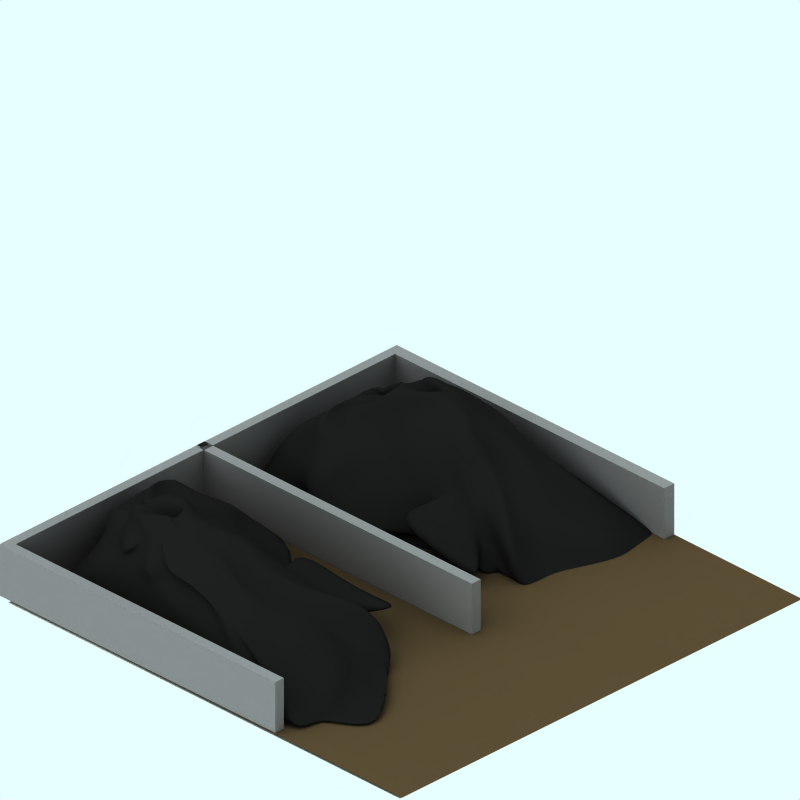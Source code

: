 # Source: coal-merchant.blend  (saved by Blender 2.49.2; exported with 4.5.12 LTS)
import bpy
from mathutils import Matrix  # noqa: F401  (used for matrix-valued properties, if any)

bpy.ops.wm.read_factory_settings(use_empty=True)
scene = bpy.context.scene
scene.name = 'z'

# ---- collections
col_collection_1 = bpy.data.collections.new('Collection 1'); scene.collection.children.link(col_collection_1)
col_collection_2 = bpy.data.collections.new('Collection 2'); scene.collection.children.link(col_collection_2)
col_collection_3 = bpy.data.collections.new('Collection 3'); scene.collection.children.link(col_collection_3)
col_collection_4 = bpy.data.collections.new('Collection 4'); scene.collection.children.link(col_collection_4)

# ---- materials (node trees are filled in below, after node groups)
mat_pavement_001 = bpy.data.materials.new('Pavement.001')
mat_pavement_001.alpha_threshold = 0.0
mat_pavement_001.preview_render_type = 'CUBE'
mat_pavement_001.diffuse_color = (0.2407, 0.1958, 0.1328, 1.0)
mat_pavement_001.specular_color = (1.0, 0.9999, 0.9999)
mat_pavement_001.roughness = 0.5
mat_pavement_001.line_color = (0.0, 0.0, 0.0, 1.0)
mat_brick_004 = bpy.data.materials.new('Brick.004')
mat_brick_004.alpha_threshold = 0.0
mat_brick_004.preview_render_type = 'CUBE'
mat_brick_004.diffuse_color = (0.3802, 0.3801, 0.3801, 1.0)
mat_brick_004.specular_color = (1.0, 0.9999, 0.9999)
mat_brick_004.roughness = 0.5
mat_brick_004.line_color = (0.0, 0.0, 0.0, 1.0)
mat_material_001 = bpy.data.materials.new('Material.001')
mat_material_001.alpha_threshold = 0.0
mat_material_001.diffuse_color = (0.07731, 0.07731, 0.07731, 1.0)
mat_material_001.specular_color = (0.1747, 0.1747, 0.1747)
mat_material_001.roughness = 0.5
mat_material_001.line_color = (0.0, 0.0, 0.0, 1.0)
mat_transparent = bpy.data.materials.new('Transparent')
mat_transparent.alpha_threshold = 0.0
mat_transparent.preview_render_type = 'FLAT'
mat_transparent.roughness = 0.5

# ---- material node trees

# ---- world
world_world = bpy.data.worlds.new('World'); scene.world = world_world
world_world.color = (0.9059, 1.0, 1.0)
world_world.use_sun_shadow = False
world_world.sun_shadow_jitter_overblur = 0.0
world_world.cycles.sampling_method = 'MANUAL'
world_world.cycles.sample_map_resolution = 256

# ---- cameras
cam_camera_001 = bpy.data.cameras.new('Camera.001')
cam_camera_001.type = 'ORTHO'
cam_camera_001.passepartout_alpha = 0.2
cam_camera_001.clip_end = 100.0
cam_camera_001.lens = 35.0
cam_camera_001.ortho_scale = 12.0
cam_camera_001.display_size = 5.91
cam_camera_001.show_passepartout = False
cam_camera_001.show_safe_areas = True
cam_camera_001.dof.focus_distance = 0.0
cam_camera_001.dof.aperture_fstop = 128.0

# ---- lights
light_lamp = bpy.data.lights.new('Lamp', 'SUN')
light_lamp.transmission_factor = 0.0
light_lamp.angle = 1.571
light_lamp.energy = 0.028
light_lamp.shadow_buffer_clip_start = 0.5
light_lamp.shadow_soft_size = 1.0
light_lamp.shadow_cascade_max_distance = 1000.0
light_lamp.cycles.use_multiple_importance_sampling = False

# ---- meshes
me_cube_020 = bpy.data.meshes.new('Cube.020')
me_cube_020.from_pydata([], [], [])
me_cube_020.use_remesh_preserve_volume = False
me_cube_020.use_remesh_preserve_attributes = False
me_cube_020.use_mirror_vertex_groups = False
me_cube_020.update()
me_plane_093 = bpy.data.meshes.new('Plane.093')
me_plane_093.from_pydata([(12.6, 7.586, 0.0001214), (12.6, -7.35, 0.0001214), (-2.507, -7.35, 0.0001214), (-2.507, 7.586, 0.0001214), (13.6, -8.25, 0.0001214), (-3.507, -8.25, 0.0001214), (-3.507, 8.586, 0.0001214), (13.6, 8.586, 0.0001214), (-2.473, 7.586, 0.0001214), (0.9003, 7.586, 0.0001214), (-2.507, -4.88, 0.0001214), (12.6, -4.88, 0.0001214), (12.6, -3.88, 0.0001214), (-2.507, -3.88, 0.0001214)], [(8, 9), (10, 13), (11, 12)], [(2, 3, 6, 5), (1, 2, 5, 4), (3, 0, 7, 6), (0, 1, 4, 7), (1, 0, 3, 2)])
me_plane_093.materials.append(mat_pavement_001)
me_plane_093.use_remesh_preserve_volume = False
me_plane_093.use_remesh_preserve_attributes = False
me_plane_093.use_mirror_vertex_groups = False
me_plane_093.update()
me_cube = bpy.data.meshes.new('Cube')
me_cube.from_pydata([(5.047, 13.48, -1.522), (5.047, 13.12, -1.522), (-4.825, 13.12, -1.522), (-4.825, 13.48, -1.522), (5.047, 13.48, -0.0001047), (5.047, 13.12, -0.0001047), (-4.825, 13.12, -0.0001047), (-4.825, 13.48, -0.0001047), (5.346, 13.12, -0.0001042), (5.346, 13.48, -0.0001042), (5.346, 13.12, -1.522), (5.346, 13.48, -1.522), (5.346, 27.41, -1.522), (5.346, 27.41, -0.0001042), (5.047, 27.41, -0.0001047), (5.047, 27.41, -1.522), (5.047, 27.73, -1.522), (5.047, 27.73, -0.0001047), (5.346, 27.73, -0.0001042), (5.346, 27.73, -1.522), (-4.78, 27.73, -0.0001003), (-4.78, 27.73, -1.522), (-4.78, 27.41, -1.522), (-4.78, 27.41, -0.0001003), (-4.78, 20.18, -0.0001003), (-4.78, 20.18, -1.522), (-4.78, 20.51, -1.522), (-4.78, 20.51, -0.0001003), (5.346, 20.51, -1.522), (5.346, 20.51, -0.0001042), (5.047, 20.51, -0.0001047), (5.047, 20.51, -1.522), (5.047, 20.18, -1.522), (5.047, 20.18, -0.0001047), (5.346, 20.18, -0.0001042), (5.346, 20.18, -1.522)], [], [(0, 1, 2, 3), (4, 7, 6, 5), (1, 5, 6, 2), (2, 6, 7, 3), (4, 0, 3, 7), (5, 1, 10, 8), (4, 5, 8, 9), (1, 0, 11, 10), (11, 9, 8, 10), (11, 0, 15, 12), (9, 11, 12, 13), (4, 9, 13, 14), (0, 4, 14, 15), (14, 13, 18, 17), (13, 12, 19, 18), (12, 15, 16, 19), (16, 17, 18, 19), (16, 15, 22, 21), (17, 16, 21, 20), (14, 17, 20, 23), (15, 14, 23, 22), (22, 23, 20, 21), (25, 24, 27, 26), (32, 33, 24, 25), (33, 30, 27, 24), (30, 31, 26, 27), (31, 32, 25, 26), (31, 30, 29, 28), (35, 32, 31, 28), (34, 35, 28, 29), (33, 34, 29, 30)])
me_cube.materials.append(mat_brick_004)
me_cube.use_remesh_preserve_volume = False
me_cube.use_remesh_preserve_attributes = False
me_cube.use_mirror_vertex_groups = False
me_cube.update()
me_cube_025 = bpy.data.meshes.new('Cube.025')
me_cube_025.from_pydata([(1.912, 2.743, 1.711), (2.937, -0.696, -2.807), (-2.1, 0.585, -2.062), (-1.073, 3.552, 0.9439), (0.1201, 2.082, 4.229), (1.986, -1.084, 5.273), (-3.087, 0.4542, 4.626), (-0.6873, 2.139, 4.103), (-3.349, -0.1058, 4.344), (1.951, -1.263, 5.252), (-2.136, 0.4057, -2.083), (2.901, -0.8753, -2.828), (-2.628, 0.5906, -2.161), (-3.841, 0.07905, 4.266), (-5.415, 0.1398, 3.973), (-3.805, 0.2583, 4.286), (-4.202, 0.6514, -2.453), (-2.592, 0.7699, -2.14), (1.929, -0.4398, -2.658), (0.9218, -0.1836, -2.509), (-0.2571, 0.6151, -5.19), (-1.093, 0.3288, -2.211), (1.708, 2.379, 0.7195), (1.798, 2.075, 0.421), (2.726, 1.079, -1.139), (2.874, 0.1185, -1.875), (-0.1299, 2.49, 1.26), (1.014, 3.153, 1.528), (0.749, 3.31, 0.2101), (-0.3089, 3.366, 1.582), (-1.821, 1.289, -1.393), (-1.542, 1.992, -0.7251), (-1.262, 2.696, -0.05679), (-0.9832, 3.399, 0.6115), (0.6647, 1.606, 3.638), (0.9951, 0.9332, 4.047), (1.326, 0.2608, 4.455), (1.656, -0.4116, 4.864), (0.9264, -0.8525, 5.091), (-0.1335, -0.621, 4.91), (-1.194, -0.3895, 4.728), (-2.254, -0.1581, 4.546), (-2.687, 0.7721, 4.085), (-1.803, 1.257, 3.763), (-1.214, 1.742, 3.607), (-1.085, 2.692, 2.833), (0.2312, 2.536, 3.177), (0.128, 2.794, 3.125), (0.02493, 3.051, 3.073), (-0.07818, 3.309, 3.021), (2.747, -0.7736, -1.191), (2.557, -0.8512, 0.4251), (2.366, -0.9288, 2.041), (2.176, -1.006, 3.657), (0.006018, 1.516, 1.951), (1.677, 2.288, 1.46), (1.21, 1.86, 2.156), (0.953, 2.253, 3.316), (-0.8132, 3.679, 1.709), (-0.5074, 3.5, 2.311), (-0.7796, 3.32, 2.34), (-0.7681, 2.814, 3.11), (-2.107, 0.5491, -2.066), (-2.115, 0.5133, -2.07), (-2.122, 0.4774, -2.074), (-2.129, 0.4416, -2.078), (-3.106, -0.003521, 3.058), (-2.864, 0.0988, 1.773), (-2.621, 0.2011, 0.4878), (-2.379, 0.3034, -0.7974), (-3.321, 0.03756, 4.36), (-3.328, 0.001711, 4.356), (-3.335, -0.03414, 4.352), (-3.342, -0.06999, 4.348), (1.979, -1.12, 5.269), (1.972, -1.156, 5.265), (1.965, -1.192, 5.26), (1.958, -1.227, 5.256), (2.141, -1.186, 3.636), (2.331, -1.108, 2.02), (2.521, -1.03, 0.4041), (2.711, -0.9529, -1.212), (2.929, -0.7319, -2.811), (2.922, -0.7677, -2.815), (2.915, -0.8036, -2.819), (2.908, -0.8394, -2.824), (-2.289, -0.3373, 4.525), (-1.229, -0.5688, 4.707), (-0.1691, -0.8003, 4.889), (0.8909, -1.032, 5.07), (-1.687, 0.1144, -3.052), (-0.1211, -0.1067, -2.381), (0.8863, -0.3629, -2.53), (1.894, -0.6191, -2.679), (-3.412, 0.1104, 4.349), (-3.51, 0.1474, 4.333), (-3.608, 0.1843, 4.318), (-3.707, 0.2213, 4.302), (-3.834, 0.1149, 4.27), (-3.826, 0.1507, 4.274), (-3.819, 0.1866, 4.278), (-3.812, 0.2224, 4.282), (-4.21, 0.2039, 4.281), (-3.546, -0.03188, 4.312), (-3.644, 0.005093, 4.297), (-3.742, 0.04207, 4.281), (-2.87, 0.4883, -0.8755), (-3.756, 0.4572, -0.04649), (-3.355, 0.2837, 1.695), (-3.598, 0.1814, 2.98), (-2.234, 0.4427, -2.098), (-2.333, 0.4797, -2.114), (-2.431, 0.5167, -2.13), (-2.529, 0.5537, -2.145), (-2.62, 0.6265, -2.157), (-2.613, 0.6623, -2.152), (-2.606, 0.6982, -2.148), (-2.599, 0.734, -2.144), (-2.199, 0.622, -2.077), (-2.297, 0.659, -2.093), (-2.395, 0.6959, -2.109), (-2.494, 0.7329, -2.124), (-1.403, 3.413, 0.5332), (-2.327, 2.338, 0.6038), (-3.875, 2.464, -2.605), (-4.177, 1.326, -2.823), (-5.172, 0.2421, 2.688), (-4.929, 0.3444, 1.403), (-4.687, 0.4468, 0.1174), (-4.997, 0.1015, -1.411), (-1.03, 2.495, 3.781), (-2.191, 1.964, 2.977), (-3.321, 1.511, 3.572), (-4.368, 0.8252, 3.772), (-5.093, 0.1635, 4.036), (-4.771, 0.1872, 4.099), (-4.449, 0.2109, 4.161), (-4.127, 0.2346, 4.224), (-3.88, 0.6751, -2.39), (-3.558, 0.6988, -2.328), (-3.236, 0.7225, -2.265), (-3.568, 0.4954, -3.381), (-3.562, 0.3606, 3.001), (-3.32, 0.4629, 1.716), (-3.077, 0.5652, 0.4307), (-2.835, 0.6676, -0.8545), (2.011, 2.41, 0.7537), (1.958, 2.275, -2.185), (1.995, 1.392, -0.7597), (1.702, 0.7136, -2.312), (2.16, 1.56, -0.4293), (1.144, 2.127, -0.03032), (0.8867, 1.741, -3.283), (1.246, 0.7707, -3.68), (0.4845, 3.064, 0.7344), (0.184, 2.229, -0.4176), (0.1995, 1.569, -0.8127), (1.123, 0.5592, -3.889), (-0.2493, 3.232, 0.6729), (-0.462, 2.591, -0.8143), (-1.065, 1.523, -1.714), (-0.8821, 1.055, -1.49), (0.3702, 1.858, 3.56), (0.07573, 2.111, 3.482), (-0.4727, 1.992, 4.413), (-0.6788, 2.111, 3.444), (0.5093, 1.18, 3.943), (0.02341, 1.428, 3.839), (-0.4625, 1.675, 3.735), (-0.4706, 1.726, 3.839), (0.6483, 0.5028, 4.326), (0.03983, 0.9095, 4.005), (-0.7061, 0.9868, 4.066), (-1.383, 1.229, 3.936), (0.7874, -0.1748, 4.708), (-0.08122, 0.06189, 4.553), (-0.9498, 0.2986, 4.397), (-1.818, 0.5353, 4.241), (0.7946, 1.61, 1.957), (1.877, 2.179, 2.006), (1.473, 1.988, 2.55), (0.8822, 1.288, 3.093), (2.171, 1.159, 1.582), (2.226, 1.42, 2.034), (1.697, 1.259, 2.423), (1.346, 1.096, 3.235), (2.514, 0.7985, 0.1359), (2.217, 0.6641, 1.216), (1.92, 0.5297, 2.296), (1.623, 0.3952, 3.376), (2.488, 0.2191, -0.8538), (2.372, 0.2054, 0.5863), (2.143, -0.1996, 2.168), (1.9, -0.3056, 3.516), (0.5765, 2.733, 2.889), (0.9218, 2.93, 2.601), (1.267, 3.127, 2.313), (1.613, 3.325, 2.024), (0.7417, 3.057, 3.15), (0.7849, 3.304, 2.358), (-2.044, 1.921, 1.193), (1.06, 3.492, 1.923), (0.1453, 3.203, 2.76), (0.2233, 3.526, 2.396), (0.2119, 3.576, 1.846), (0.01108, 3.881, 1.482), (-0.1034, 3.19, 2.819), (-0.06229, 3.568, 2.37), (-0.2691, 3.19, 2.845), (-0.04639, 3.828, 1.719), (2.739, -0.8095, -1.195), (2.549, -0.8871, 0.4209), (2.359, -0.9646, 2.037), (2.169, -1.042, 3.653), (2.732, -0.8453, -1.199), (2.542, -0.9229, 0.4167), (2.352, -1.0, 2.033), (2.162, -1.078, 3.649), (2.725, -0.8812, -1.203), (2.535, -0.9588, 0.4125), (2.345, -1.036, 2.028), (2.155, -1.114, 3.644), (2.718, -0.917, -1.208), (2.528, -0.9946, 0.4083), (2.338, -1.072, 2.024), (2.148, -1.15, 3.64), (0.9193, -0.8883, 5.087), (-0.1407, -0.6569, 4.905), (-1.201, -0.4254, 4.724), (-2.261, -0.1939, 4.542), (0.9122, -0.9242, 5.083), (-0.1478, -0.6927, 4.901), (-1.208, -0.4612, 4.72), (-2.268, -0.2298, 4.538), (0.9051, -0.96, 5.079), (-0.1549, -0.7286, 4.897), (-1.215, -0.4971, 4.715), (-2.275, -0.2656, 4.534), (0.898, -0.9959, 5.074), (-0.162, -0.7644, 4.893), (-1.222, -0.5329, 4.711), (-2.282, -0.3015, 4.529), (-1.1, 0.2929, -2.215), (-0.09269, 0.03674, -2.364), (0.9147, -0.2195, -2.513), (2.568, -0.4081, -4.333), (-1.107, 0.2571, -2.219), (-0.09979, 0.0008867, -2.368), (0.9076, -0.2553, -2.517), (1.915, -0.5115, -2.666), (-1.114, 0.2212, -2.223), (-0.1069, -0.03496, -2.372), (0.9005, -0.2912, -2.521), (1.908, -0.5474, -2.67), (-1.121, 0.1854, -2.227), (-0.114, -0.07081, -2.377), (0.8934, -0.327, -2.526), (1.901, -0.5832, -2.675), (1.693, -0.7016, -1.129), (1.493, -0.7841, 0.4209), (1.292, -0.8667, 1.971), (1.091, -0.9492, 3.52), (1.167, 0.6353, -3.271), (0.4641, -0.5378, 0.4376), (0.2531, -0.6253, 1.921), (0.04198, -0.7128, 3.405), (-0.3427, -0.1991, -0.9632), (-0.3643, -0.1649, 0.4642), (-0.6875, -0.9339, 3.028), (-1.007, -0.4764, 3.289), (-1.585, 0.2252, -1.978), (-1.9, 0.05881, 0.1848), (-1.369, -0.05241, 1.986), (-2.057, -0.2399, 3.174), (-3.44, -0.03301, 4.332), (-3.433, 0.002838, 4.336), (-3.426, 0.03869, 4.341), (-3.419, 0.07454, 4.345), (-3.539, 0.003965, 4.317), (-3.531, 0.03982, 4.321), (-3.524, 0.07566, 4.325), (-3.518, 0.3353, 4.449), (-3.637, 0.04094, 4.301), (-3.63, 0.07679, 4.305), (-3.623, 0.1126, 4.309), (-3.616, 0.1485, 4.314), (-3.735, 0.07792, 4.285), (-3.728, 0.1138, 4.29), (-3.721, 0.1496, 4.294), (-3.714, 0.1855, 4.298), (-2.477, 0.3404, -0.813), (-2.719, 0.2381, 0.4722), (-2.962, 0.1358, 1.757), (-3.205, 0.03346, 3.043), (-2.575, 0.3774, -0.8286), (-2.818, 0.2751, 0.4566), (-3.06, 0.1728, 1.742), (-3.303, 0.07043, 3.027), (-2.674, 0.4144, -0.8443), (-2.916, 0.312, 0.441), (-3.159, 0.2097, 1.726), (-3.401, 0.1074, 3.011), (-3.795, 0.3717, -2.717), (-3.014, 0.349, 0.4254), (-3.257, 0.2467, 1.711), (-3.5, 0.1444, 2.996), (-2.206, 0.5861, -2.081), (-2.213, 0.5503, -2.086), (-2.22, 0.5144, -2.09), (-2.227, 0.4786, -2.094), (-1.534, 0.5698, -2.947), (-2.311, 0.5873, -2.101), (-2.318, 0.5514, -2.105), (-2.325, 0.5156, -2.11), (-1.047, 0.5545, -3.508), (-2.41, 0.6242, -2.117), (-2.417, 0.5884, -2.121), (-2.424, 0.5525, -2.125), (-1.44, 0.6559, -3.574), (-2.508, 0.6612, -2.133), (-2.515, 0.6254, -2.137), (-2.522, 0.5895, -2.141), (-1.447, 2.472, 2.97), (-1.298, 3.094, 2.115), (-1.333, 3.2, 1.588), (-1.368, 3.306, 1.061), (-1.974, 2.293, 2.827), (-2.297, 2.791, 2.107), (-1.849, 2.274, 2.053), (-2.137, 2.617, 0.5035), (-3.218, 1.615, 2.665), (-3.114, 1.719, 1.759), (-3.486, 2.097, 0.3493), (-2.906, 1.928, -0.05362), (-4.994, 0.7909, 2.303), (-5.109, 1.089, 1.631), (-4.183, 1.044, -0.2999), (-3.675, 1.238, -0.6107), (-2.975, 0.6646, 4.113), (-2.705, 1.073, 3.834), (-2.067, 1.57, 3.182), (-1.492, 2.238, 2.989), (-2.959, 0.2187, 4.344), (-3.016, 0.9668, 3.948), (-2.943, 1.235, 3.751), (-2.559, 1.819, 3.469), (-3.528, 0.3965, 4.193), (-3.521, 0.592, 4.052), (-3.436, 0.9801, 3.87), (-3.27, 1.223, 3.057), (-3.839, 0.3421, 4.196), (-3.971, 0.4629, 4.09), (-4.636, 0.4495, 3.985), (-4.668, 0.5905, 3.787), (-1.562, 2.855, 0.01113), (-1.576, 2.526, -0.4687), (-1.785, 1.632, -1.024), (-0.02649, 1.725, -3.657), (-2.142, 2.31, -0.5893), (-2.377, 1.962, -1.276), (-2.219, 1.484, -1.341), (-2.591, 1.151, -4.145), (-2.721, 1.765, -1.19), (-2.64, 1.498, -1.419), (-2.558, 1.23, -1.649), (-4.426, 1.911, -5.066), (-3.46, 1.121, -1.911), (-3.099, 1.098, -1.874), (-2.897, 0.9764, -1.957), (-2.695, 0.8547, -2.041), (-3.157, 0.6439, -0.9172), (-3.399, 0.5415, 0.3681), (-3.642, 0.4392, 1.653), (-3.884, 0.3369, 2.939), (-3.765, 0.5563, -1.498), (-4.621, 0.5362, 0.1326), (-4.186, 0.4369, 1.672), (-4.206, 0.3132, 2.876), (-4.086, 0.8548, -2.307), (-5.015, 0.391, 0.004321), (-5.527, 0.4851, 1.789), (-4.528, 0.2895, 2.813), (-4.442, 0.4621, -1.591), (-5.382, 0.9187, -0.728), (-6.715, 0.4765, 1.541), (-4.85, 0.2658, 2.751), (-3.57, 0.3248, 2.997), (-3.327, 0.4271, 1.712), (-3.084, 0.5294, 0.4265), (-2.842, 0.6317, -0.8587), (-3.577, 0.2889, 2.993), (-3.334, 0.3912, 1.708), (-3.091, 0.4935, 0.4223), (-2.849, 0.5959, -0.8629), (-3.584, 0.2531, 2.989), (-3.341, 0.3554, 1.703), (-3.099, 0.4577, 0.4181), (-2.856, 0.56, -0.8671), (-3.591, 0.2172, 2.984), (-3.348, 0.3195, 1.699), (-3.106, 0.4218, 0.414), (-2.863, 0.5242, -0.8713)], [], [(25, 1, 18, 149), (24, 25, 149, 148), (23, 24, 148, 147), (22, 23, 147, 146), (0, 22, 146, 26), (149, 18, 19, 153), (148, 149, 153, 152), (147, 148, 152, 151), (146, 147, 151, 150), (26, 146, 150, 27), (153, 19, 20, 157), (152, 153, 157, 156), (151, 152, 156, 155), (150, 151, 155, 154), (27, 150, 154, 28), (157, 20, 21, 161), (156, 157, 161, 160), (155, 156, 160, 159), (154, 155, 159, 158), (28, 154, 158, 29), (161, 21, 2, 30), (160, 161, 30, 31), (159, 160, 31, 32), (158, 159, 32, 33), (29, 158, 33, 3), (49, 7, 45, 165), (48, 49, 165, 164), (47, 48, 164, 163), (46, 47, 163, 162), (4, 46, 162, 34), (165, 45, 44, 169), (164, 165, 169, 168), (163, 164, 168, 167), (162, 163, 167, 166), (34, 162, 166, 35), (169, 44, 43, 173), (168, 169, 173, 172), (167, 168, 172, 171), (166, 167, 171, 170), (35, 166, 170, 36), (173, 43, 42, 177), (172, 173, 177, 176), (171, 172, 176, 175), (170, 171, 175, 174), (36, 170, 174, 37), (177, 42, 6, 41), (176, 177, 41, 40), (175, 176, 40, 39), (174, 175, 39, 38), (37, 174, 38, 5), (57, 4, 34, 181), (56, 57, 181, 180), (55, 56, 180, 179), (54, 55, 179, 178), (0, 54, 178, 22), (181, 34, 35, 185), (180, 181, 185, 184), (179, 180, 184, 183), (178, 179, 183, 182), (22, 178, 182, 23), (185, 35, 36, 189), (184, 185, 189, 188), (183, 184, 188, 187), (182, 183, 187, 186), (23, 182, 186, 24), (189, 36, 37, 193), (188, 189, 193, 192), (187, 188, 192, 191), (186, 187, 191, 190), (24, 186, 190, 25), (193, 37, 5, 53), (192, 193, 53, 52), (191, 192, 52, 51), (190, 191, 51, 50), (25, 190, 50, 1), (54, 0, 26, 197), (55, 54, 197, 196), (56, 55, 196, 195), (57, 56, 195, 194), (4, 57, 194, 46), (197, 26, 27, 201), (196, 197, 201, 200), (195, 196, 200, 199), (194, 195, 199, 198), (46, 194, 198, 47), (201, 27, 28, 205), (200, 201, 205, 204), (199, 200, 204, 203), (198, 199, 203, 202), (47, 198, 202, 48), (205, 28, 29, 209), (204, 205, 209, 208), (203, 204, 208, 207), (202, 203, 207, 206), (48, 202, 206, 49), (209, 29, 3, 58), (208, 209, 58, 59), (207, 208, 59, 60), (206, 207, 60, 61), (49, 206, 61, 7), (53, 5, 74, 213), (52, 53, 213, 212), (51, 52, 212, 211), (50, 51, 211, 210), (1, 50, 210, 82), (213, 74, 75, 217), (212, 213, 217, 216), (211, 212, 216, 215), (210, 211, 215, 214), (82, 210, 214, 83), (217, 75, 76, 221), (216, 217, 221, 220), (215, 216, 220, 219), (214, 215, 219, 218), (83, 214, 218, 84), (221, 76, 77, 225), (220, 221, 225, 224), (219, 220, 224, 223), (218, 219, 223, 222), (84, 218, 222, 85), (225, 77, 9, 78), (224, 225, 78, 79), (223, 224, 79, 80), (222, 223, 80, 81), (85, 222, 81, 11), (41, 6, 70, 229), (40, 41, 229, 228), (39, 40, 228, 227), (38, 39, 227, 226), (5, 38, 226, 74), (229, 70, 71, 233), (228, 229, 233, 232), (227, 228, 232, 231), (226, 227, 231, 230), (74, 226, 230, 75), (233, 71, 72, 237), (232, 233, 237, 236), (231, 232, 236, 235), (230, 231, 235, 234), (75, 230, 234, 76), (237, 72, 73, 241), (236, 237, 241, 240), (235, 236, 240, 239), (234, 235, 239, 238), (76, 234, 238, 77), (241, 73, 8, 86), (240, 241, 86, 87), (239, 240, 87, 88), (238, 239, 88, 89), (77, 238, 89, 9), (18, 1, 82, 245), (19, 18, 245, 244), (20, 19, 244, 243), (21, 20, 243, 242), (2, 21, 242, 62), (245, 82, 83, 249), (244, 245, 249, 248), (243, 244, 248, 247), (242, 243, 247, 246), (62, 242, 246, 63), (249, 83, 84, 253), (248, 249, 253, 252), (247, 248, 252, 251), (246, 247, 251, 250), (63, 246, 250, 64), (253, 84, 85, 257), (252, 253, 257, 256), (251, 252, 256, 255), (250, 251, 255, 254), (64, 250, 254, 65), (257, 85, 11, 93), (256, 257, 93, 92), (255, 256, 92, 91), (254, 255, 91, 90), (65, 254, 90, 10), (78, 9, 89, 261), (79, 78, 261, 260), (80, 79, 260, 259), (81, 80, 259, 258), (11, 81, 258, 93), (261, 89, 88, 265), (260, 261, 265, 264), (259, 260, 264, 263), (258, 259, 263, 262), (93, 258, 262, 92), (265, 88, 87, 269), (264, 265, 269, 268), (263, 264, 268, 267), (262, 263, 267, 266), (92, 262, 266, 91), (269, 87, 86, 273), (268, 269, 273, 272), (267, 268, 272, 271), (266, 267, 271, 270), (91, 266, 270, 90), (273, 86, 8, 66), (272, 273, 66, 67), (271, 272, 67, 68), (270, 271, 68, 69), (90, 270, 69, 10), (70, 6, 94, 277), (71, 70, 277, 276), (72, 71, 276, 275), (73, 72, 275, 274), (8, 73, 274, 102), (277, 94, 95, 281), (276, 277, 281, 280), (275, 276, 280, 279), (274, 275, 279, 278), (102, 274, 278, 103), (281, 95, 96, 285), (280, 281, 285, 284), (279, 280, 284, 283), (278, 279, 283, 282), (103, 278, 282, 104), (285, 96, 97, 289), (284, 285, 289, 288), (283, 284, 288, 287), (282, 283, 287, 286), (104, 282, 286, 105), (289, 97, 15, 101), (288, 289, 101, 100), (287, 288, 100, 99), (286, 287, 99, 98), (105, 286, 98, 13), (66, 8, 102, 293), (67, 66, 293, 292), (68, 67, 292, 291), (69, 68, 291, 290), (10, 69, 290, 110), (293, 102, 103, 297), (292, 293, 297, 296), (291, 292, 296, 295), (290, 291, 295, 294), (110, 290, 294, 111), (297, 103, 104, 301), (296, 297, 301, 300), (295, 296, 300, 299), (294, 295, 299, 298), (111, 294, 298, 112), (301, 104, 105, 305), (300, 301, 305, 304), (299, 300, 304, 303), (298, 299, 303, 302), (112, 298, 302, 113), (305, 105, 13, 109), (304, 305, 109, 108), (303, 304, 108, 107), (302, 303, 107, 106), (113, 302, 106, 12), (65, 10, 110, 309), (64, 65, 309, 308), (63, 64, 308, 307), (62, 63, 307, 306), (2, 62, 306, 118), (309, 110, 111, 313), (308, 309, 313, 312), (307, 308, 312, 311), (306, 307, 311, 310), (118, 306, 310, 119), (313, 111, 112, 317), (312, 313, 317, 316), (311, 312, 316, 315), (310, 311, 315, 314), (119, 310, 314, 120), (317, 112, 113, 321), (316, 317, 321, 320), (315, 316, 320, 319), (314, 315, 319, 318), (120, 314, 318, 121), (321, 113, 12, 114), (320, 321, 114, 115), (319, 320, 115, 116), (318, 319, 116, 117), (121, 318, 117, 17), (58, 3, 122, 325), (59, 58, 325, 324), (60, 59, 324, 323), (61, 60, 323, 322), (7, 61, 322, 130), (325, 122, 123, 329), (324, 325, 329, 328), (323, 324, 328, 327), (322, 323, 327, 326), (130, 322, 326, 131), (329, 123, 124, 333), (328, 329, 333, 332), (327, 328, 332, 331), (326, 327, 331, 330), (131, 326, 330, 132), (333, 124, 125, 337), (332, 333, 337, 336), (331, 332, 336, 335), (330, 331, 335, 334), (132, 330, 334, 133), (337, 125, 16, 129), (336, 337, 129, 128), (335, 336, 128, 127), (334, 335, 127, 126), (133, 334, 126, 14), (45, 7, 130, 341), (44, 45, 341, 340), (43, 44, 340, 339), (42, 43, 339, 338), (6, 42, 338, 94), (341, 130, 131, 345), (340, 341, 345, 344), (339, 340, 344, 343), (338, 339, 343, 342), (94, 338, 342, 95), (345, 131, 132, 349), (344, 345, 349, 348), (343, 344, 348, 347), (342, 343, 347, 346), (95, 342, 346, 96), (349, 132, 133, 353), (348, 349, 353, 352), (347, 348, 352, 351), (346, 347, 351, 350), (96, 346, 350, 97), (353, 133, 14, 134), (352, 353, 134, 135), (351, 352, 135, 136), (350, 351, 136, 137), (97, 350, 137, 15), (30, 2, 118, 357), (31, 30, 357, 356), (32, 31, 356, 355), (33, 32, 355, 354), (3, 33, 354, 122), (357, 118, 119, 361), (356, 357, 361, 360), (355, 356, 360, 359), (354, 355, 359, 358), (122, 354, 358, 123), (361, 119, 120, 365), (360, 361, 365, 364), (359, 360, 364, 363), (358, 359, 363, 362), (123, 358, 362, 124), (365, 120, 121, 369), (364, 365, 369, 368), (363, 364, 368, 367), (362, 363, 367, 366), (124, 362, 366, 125), (369, 121, 17, 141), (368, 369, 141, 140), (367, 368, 140, 139), (366, 367, 139, 138), (125, 366, 138, 16), (142, 15, 137, 373), (143, 142, 373, 372), (144, 143, 372, 371), (145, 144, 371, 370), (17, 145, 370, 141), (373, 137, 136, 377), (372, 373, 377, 376), (371, 372, 376, 375), (370, 371, 375, 374), (141, 370, 374, 140), (377, 136, 135, 381), (376, 377, 381, 380), (375, 376, 380, 379), (374, 375, 379, 378), (140, 374, 378, 139), (381, 135, 134, 385), (380, 381, 385, 384), (379, 380, 384, 383), (378, 379, 383, 382), (139, 378, 382, 138), (385, 134, 14, 126), (384, 385, 126, 127), (383, 384, 127, 128), (382, 383, 128, 129), (138, 382, 129, 16), (145, 17, 117, 389), (144, 145, 389, 388), (143, 144, 388, 387), (142, 143, 387, 386), (15, 142, 386, 101), (389, 117, 116, 393), (388, 389, 393, 392), (387, 388, 392, 391), (386, 387, 391, 390), (101, 386, 390, 100), (393, 116, 115, 397), (392, 393, 397, 396), (391, 392, 396, 395), (390, 391, 395, 394), (100, 390, 394, 99), (397, 115, 114, 401), (396, 397, 401, 400), (395, 396, 400, 399), (394, 395, 399, 398), (99, 394, 398, 98), (401, 114, 12, 106), (400, 401, 106, 107), (399, 400, 107, 108), (398, 399, 108, 109), (98, 398, 109, 13)])
me_cube_025.polygons.foreach_set('use_smooth', [True] * 400)
_k = {(1, 18): 0.08235, (18, 19): 0.08235, (19, 20): 0.08235, (20, 21): 0.08235, (2, 21): 0.08235, (0, 22): 0.08235, (22, 23): 0.08235, (23, 24): 0.08235, (24, 25): 0.08235, (1, 25): 0.08235, (0, 26): 0.08235, (26, 27): 0.08235, (27, 28): 0.08235, (28, 29): 0.08235, (3, 29): 0.08235, (2, 30): 0.08235, (30, 31): 0.08235, (31, 32): 0.08235, (32, 33): 0.08235, (3, 33): 0.08235, (4, 34): 0.08235, (34, 35): 0.08235, (35, 36): 0.08235, (36, 37): 0.08235, (5, 37): 0.08235, (5, 38): 0.08235, (38, 39): 0.08235, (39, 40): 0.08235, (40, 41): 0.08235, (6, 41): 0.08235, (6, 42): 0.08235, (42, 43): 0.08235, (43, 44): 0.08235, (44, 45): 0.08235, (7, 45): 0.08235, (4, 46): 0.08235, (46, 47): 0.08235, (47, 48): 0.08235, (48, 49): 0.08235, (7, 49): 0.08235, (1, 50): 0.08235, (50, 51): 0.08235, (51, 52): 0.08235, (52, 53): 0.08235, (5, 53): 0.08235, (0, 54): 0.08235, (54, 55): 0.08235, (55, 56): 0.08235, (56, 57): 0.08235, (4, 57): 0.08235, (3, 58): 0.08235, (58, 59): 0.08235, (59, 60): 0.08235, (60, 61): 0.08235, (7, 61): 0.08235, (2, 62): 0.08235, (62, 63): 0.08235, (63, 64): 0.08235, (64, 65): 0.08235, (10, 65): 0.08235, (8, 66): 0.08235, (66, 67): 0.08235, (67, 68): 0.08235, (68, 69): 0.08235, (10, 69): 0.08235, (6, 70): 0.08235, (70, 71): 0.08235, (71, 72): 0.08235, (72, 73): 0.08235, (8, 73): 0.08235, (5, 74): 0.08235, (74, 75): 0.08235, (75, 76): 0.08235, (76, 77): 0.08235, (9, 77): 0.08235, (9, 78): 0.08235, (78, 79): 0.08235, (79, 80): 0.08235, (80, 81): 0.08235, (11, 81): 0.08235, (1, 82): 0.08235, (82, 83): 0.08235, (83, 84): 0.08235, (84, 85): 0.08235, (11, 85): 0.08235, (8, 86): 0.08235, (86, 87): 0.08235, (87, 88): 0.08235, (88, 89): 0.08235, (9, 89): 0.08235, (10, 90): 0.08235, (90, 91): 0.08235, (91, 92): 0.08235, (92, 93): 0.08235, (11, 93): 0.08235, (6, 94): 0.08235, (94, 95): 0.08235, (95, 96): 0.08235, (96, 97): 0.08235, (15, 97): 0.08235, (13, 98): 0.08235, (98, 99): 0.08235, (99, 100): 0.08235, (100, 101): 0.08235, (15, 101): 0.08235, (8, 102): 0.08235, (102, 103): 0.08235, (103, 104): 0.08235, (104, 105): 0.08235, (13, 105): 0.08235, (12, 106): 0.08235, (106, 107): 0.08235, (107, 108): 0.08235, (108, 109): 0.08235, (13, 109): 0.08235, (10, 110): 0.08235, (110, 111): 0.08235, (111, 112): 0.08235, (112, 113): 0.08235, (12, 113): 0.08235, (12, 114): 0.08235, (114, 115): 0.08235, (115, 116): 0.08235, (116, 117): 0.08235, (17, 117): 0.08235, (2, 118): 0.08235, (118, 119): 0.08235, (119, 120): 0.08235, (120, 121): 0.08235, (17, 121): 0.08235, (3, 122): 0.08235, (122, 123): 0.08235, (123, 124): 0.08235, (124, 125): 0.08235, (16, 125): 0.08235, (14, 126): 0.08235, (126, 127): 0.08235, (127, 128): 0.08235, (128, 129): 0.08235, (16, 129): 0.08235, (7, 130): 0.08235, (130, 131): 0.08235, (131, 132): 0.08235, (132, 133): 0.08235, (14, 133): 0.08235, (14, 134): 0.08235, (134, 135): 0.08235, (135, 136): 0.08235, (136, 137): 0.08235, (15, 137): 0.08235, (16, 138): 0.08235, (138, 139): 0.08235, (139, 140): 0.08235, (140, 141): 0.08235, (17, 141): 0.08235, (15, 142): 0.08235, (142, 143): 0.08235, (143, 144): 0.08235, (144, 145): 0.08235, (17, 145): 0.08235}
me_cube_025.attributes.new('crease_edge', 'FLOAT', 'EDGE').data.foreach_set('value', [_k.get((min(e.vertices), max(e.vertices)), 0.0) for e in me_cube_025.edges])
me_cube_025.materials.append(mat_material_001)
me_cube_025.use_remesh_preserve_volume = False
me_cube_025.use_remesh_preserve_attributes = False
me_cube_025.use_mirror_vertex_groups = False
me_cube_025.update()
me_cube_727 = bpy.data.meshes.new('Cube.727')
me_cube_727.from_pydata([(1.912, 2.743, 1.711), (2.755, -0.6583, -2.845), (-2.1, 0.585, -2.062), (-1.073, 3.552, 0.9439), (0.1201, 2.082, 4.229), (1.986, -1.084, 5.273), (-3.087, 0.4542, 4.626), (-0.6873, 2.139, 4.103), (-3.349, -0.1058, 4.344), (1.951, -1.263, 5.252), (-2.136, 0.4057, -2.083), (2.72, -0.8376, -2.866), (-2.628, 0.5906, -2.161), (-3.841, 0.07905, 4.266), (-5.415, 0.1398, 3.973), (-3.805, 0.2583, 4.286), (-4.202, 0.6514, -2.453), (-2.592, 0.7699, -2.14), (1.929, -0.4398, -2.658), (0.9218, -0.1836, -2.509), (-0.2571, 0.6151, -5.19), (-1.093, 0.3288, -2.211), (1.708, 2.379, 0.7195), (1.798, 2.075, 0.421), (2.726, 1.079, -1.139), (2.693, 0.1562, -1.914), (-0.1299, 2.49, 1.26), (1.014, 3.153, 1.528), (0.749, 3.31, 0.2101), (-0.3089, 3.366, 1.582), (-1.821, 1.289, -1.393), (-1.542, 1.992, -0.7251), (-1.262, 2.696, -0.05679), (-0.9832, 3.399, 0.6115), (0.6647, 1.606, 3.638), (0.9951, 0.9332, 4.047), (1.326, 0.2608, 4.455), (1.656, -0.4116, 4.864), (0.9264, -0.8525, 5.091), (-0.1335, -0.621, 4.91), (-1.194, -0.3895, 4.728), (-2.254, -0.1581, 4.546), (-2.687, 0.7721, 4.085), (-1.803, 1.257, 3.763), (-1.214, 1.742, 3.607), (-1.085, 2.692, 2.833), (0.2312, 2.536, 3.177), (0.128, 2.794, 3.125), (0.02493, 3.051, 3.073), (-0.07818, 3.309, 3.021), (2.565, -0.7359, -1.229), (2.557, -0.8512, 0.4251), (2.366, -0.9288, 2.041), (2.176, -1.006, 3.657), (0.006018, 1.516, 1.951), (1.677, 2.288, 1.46), (1.21, 1.86, 2.156), (0.953, 2.253, 3.316), (-0.8132, 3.679, 1.709), (-0.5074, 3.5, 2.311), (-0.7796, 3.32, 2.34), (-0.7681, 2.814, 3.11), (-2.107, 0.5491, -2.066), (-2.115, 0.5133, -2.07), (-2.122, 0.4774, -2.074), (-2.129, 0.4416, -2.078), (-3.106, -0.003521, 3.058), (-2.864, 0.0988, 1.773), (-2.621, 0.2011, 0.4878), (-2.379, 0.3034, -0.7974), (-3.321, 0.03756, 4.36), (-3.328, 0.001711, 4.356), (-3.335, -0.03414, 4.352), (-3.342, -0.06999, 4.348), (1.979, -1.12, 5.269), (1.972, -1.156, 5.265), (1.965, -1.192, 5.26), (1.958, -1.227, 5.256), (2.141, -1.186, 3.636), (2.331, -1.108, 2.02), (2.521, -1.03, 0.4041), (2.583, -0.9529, -1.212), (2.748, -0.6942, -2.849), (2.741, -0.73, -2.853), (2.734, -0.7659, -2.857), (2.727, -0.8017, -2.862), (-2.289, -0.3373, 4.525), (-1.229, -0.5688, 4.707), (-0.1691, -0.8003, 4.889), (0.8909, -1.032, 5.07), (-1.687, 0.1144, -3.052), (-0.1211, -0.1067, -2.381), (0.8863, -0.3629, -2.53), (1.894, -0.6191, -2.679), (-3.412, 0.1104, 4.349), (-3.51, 0.1474, 4.333), (-3.608, 0.1843, 4.318), (-3.707, 0.2213, 4.302), (-3.834, 0.1149, 4.27), (-3.826, 0.1507, 4.274), (-3.819, 0.1866, 4.278), (-3.812, 0.2224, 4.282), (-4.21, 0.2039, 4.281), (-3.546, -0.03188, 4.312), (-3.644, 0.005093, 4.297), (-3.742, 0.04207, 4.281), (-2.87, 0.4883, -0.8755), (-3.756, 0.4572, -0.04649), (-3.355, 0.2837, 1.695), (-3.598, 0.1814, 2.98), (-2.234, 0.4427, -2.098), (-2.333, 0.4797, -2.114), (-2.431, 0.5167, -2.13), (-2.529, 0.5537, -2.145), (-2.62, 0.6265, -2.157), (-2.613, 0.6623, -2.152), (-2.606, 0.6982, -2.148), (-2.599, 0.734, -2.144), (-2.199, 0.622, -2.077), (-2.297, 0.659, -2.093), (-2.395, 0.6959, -2.109), (-2.494, 0.7329, -2.124), (-1.403, 3.413, 0.5332), (-2.327, 2.338, 0.6038), (-3.875, 2.464, -2.605), (-4.177, 1.326, -2.823), (-5.172, 0.2421, 2.688), (-4.929, 0.3444, 1.403), (-4.687, 0.4468, 0.1174), (-4.997, 0.1015, -1.411), (-1.03, 2.495, 3.781), (-2.191, 1.964, 2.977), (-3.321, 1.511, 3.572), (-4.368, 0.8252, 3.772), (-5.093, 0.1635, 4.036), (-4.771, 0.1872, 4.099), (-4.449, 0.2109, 4.161), (-4.127, 0.2346, 4.224), (-3.88, 0.6751, -2.39), (-3.558, 0.6988, -2.328), (-3.236, 0.7225, -2.265), (-3.568, 0.4954, -3.381), (-3.562, 0.3606, 3.001), (-3.32, 0.4629, 1.716), (-3.077, 0.5652, 0.4307), (-2.835, 0.6676, -0.8545), (2.011, 2.41, 0.7537), (1.958, 2.275, -2.185), (1.995, 1.392, -0.7597), (1.702, 0.7136, -2.312), (2.16, 1.56, -0.4293), (1.144, 2.127, -0.03032), (0.8867, 1.741, -3.283), (1.246, 0.7707, -3.68), (0.4845, 3.064, 0.7344), (0.184, 2.229, -0.4176), (0.1995, 1.569, -0.8127), (1.123, 0.5592, -3.889), (-0.2493, 3.232, 0.6729), (-0.462, 2.591, -0.8143), (-1.065, 1.523, -1.714), (-0.8821, 1.055, -1.49), (0.3702, 1.858, 3.56), (0.07573, 2.111, 3.482), (-0.4727, 1.992, 4.413), (-0.6788, 2.111, 3.444), (0.5093, 1.18, 3.943), (0.02341, 1.428, 3.839), (-0.4625, 1.675, 3.735), (-0.4706, 1.726, 3.839), (0.6483, 0.5028, 4.326), (0.03983, 0.9095, 4.005), (-0.7061, 0.9868, 4.066), (-1.383, 1.229, 3.936), (0.7874, -0.1748, 4.708), (-0.08122, 0.06189, 4.553), (-0.9498, 0.2986, 4.397), (-1.818, 0.5353, 4.241), (0.7946, 1.61, 1.957), (1.877, 2.179, 2.006), (1.473, 1.988, 2.55), (0.8822, 1.288, 3.093), (2.171, 1.159, 1.582), (2.226, 1.42, 2.034), (1.697, 1.259, 2.423), (1.346, 1.096, 3.235), (2.514, 0.7985, 0.1359), (2.217, 0.6641, 1.216), (1.92, 0.5297, 2.296), (1.623, 0.3952, 3.376), (2.488, 0.2191, -0.8538), (2.372, 0.2054, 0.5863), (2.143, -0.1996, 2.168), (1.9, -0.3056, 3.516), (0.5765, 2.733, 2.889), (0.9218, 2.93, 2.601), (1.267, 3.127, 2.313), (1.613, 3.325, 2.024), (0.7417, 3.057, 3.15), (0.7849, 3.304, 2.358), (-2.044, 1.921, 1.193), (1.06, 3.492, 1.923), (0.1453, 3.203, 2.76), (0.2233, 3.526, 2.396), (0.2119, 3.576, 1.846), (0.01108, 3.881, 1.482), (-0.1034, 3.19, 2.819), (-0.06229, 3.568, 2.37), (-0.2691, 3.19, 2.845), (-0.04639, 3.828, 1.719), (2.558, -0.7718, -1.233), (2.549, -0.8871, 0.4209), (2.359, -0.9646, 2.037), (2.169, -1.042, 3.653), (2.551, -0.8076, -1.237), (2.542, -0.9229, 0.4167), (2.352, -1.0, 2.033), (2.162, -1.078, 3.649), (2.544, -0.8435, -1.242), (2.535, -0.9588, 0.4125), (2.345, -1.036, 2.028), (2.155, -1.114, 3.644), (2.59, -0.917, -1.208), (2.528, -0.9946, 0.4083), (2.338, -1.072, 2.024), (2.148, -1.15, 3.64), (0.9193, -0.8883, 5.087), (-0.1407, -0.6569, 4.905), (-1.201, -0.4254, 4.724), (-2.261, -0.1939, 4.542), (0.9122, -0.9242, 5.083), (-0.1478, -0.6927, 4.901), (-1.208, -0.4612, 4.72), (-2.268, -0.2298, 4.538), (0.9051, -0.96, 5.079), (-0.1549, -0.7286, 4.897), (-1.215, -0.4971, 4.715), (-2.275, -0.2656, 4.534), (0.898, -0.9959, 5.074), (-0.162, -0.7644, 4.893), (-1.222, -0.5329, 4.711), (-2.282, -0.3015, 4.529), (-1.1, 0.2929, -2.215), (-0.09269, 0.03674, -2.364), (0.9147, -0.2195, -2.513), (2.568, -0.4081, -4.333), (-1.107, 0.2571, -2.219), (-0.09979, 0.0008867, -2.368), (0.9076, -0.2553, -2.517), (1.915, -0.5115, -2.666), (-1.114, 0.2212, -2.223), (-0.1069, -0.03496, -2.372), (0.9005, -0.2912, -2.521), (1.908, -0.5474, -2.67), (-1.121, 0.1854, -2.227), (-0.114, -0.07081, -2.377), (0.8934, -0.327, -2.526), (1.901, -0.5832, -2.675), (1.693, -0.7016, -1.129), (1.493, -0.7841, 0.4209), (1.292, -0.8667, 1.971), (1.091, -0.9492, 3.52), (1.167, 0.6353, -3.271), (0.4641, -0.5378, 0.4376), (0.2531, -0.6253, 1.921), (0.04198, -0.7128, 3.405), (-0.3427, -0.1991, -0.9632), (-0.3643, -0.1649, 0.4642), (-0.6875, -0.9339, 3.028), (-1.007, -0.4764, 3.289), (-1.585, 0.2252, -1.978), (-1.9, 0.05881, 0.1848), (-1.369, -0.05241, 1.986), (-2.057, -0.2399, 3.174), (-3.44, -0.03301, 4.332), (-3.433, 0.002838, 4.336), (-3.426, 0.03869, 4.341), (-3.419, 0.07454, 4.345), (-3.539, 0.003965, 4.317), (-3.531, 0.03982, 4.321), (-3.524, 0.07566, 4.325), (-3.518, 0.3353, 4.449), (-3.637, 0.04094, 4.301), (-3.63, 0.07679, 4.305), (-3.623, 0.1126, 4.309), (-3.616, 0.1485, 4.314), (-3.735, 0.07792, 4.285), (-3.728, 0.1138, 4.29), (-3.721, 0.1496, 4.294), (-3.714, 0.1855, 4.298), (-2.477, 0.3404, -0.813), (-2.719, 0.2381, 0.4722), (-2.962, 0.1358, 1.757), (-3.205, 0.03346, 3.043), (-2.575, 0.3774, -0.8286), (-2.818, 0.2751, 0.4566), (-3.06, 0.1728, 1.742), (-3.303, 0.07043, 3.027), (-2.674, 0.4144, -0.8443), (-2.916, 0.312, 0.441), (-3.159, 0.2097, 1.726), (-3.401, 0.1074, 3.011), (-3.795, 0.3717, -2.717), (-3.014, 0.349, 0.4254), (-3.257, 0.2467, 1.711), (-3.5, 0.1444, 2.996), (-2.206, 0.5861, -2.081), (-2.213, 0.5503, -2.086), (-2.22, 0.5144, -2.09), (-2.227, 0.4786, -2.094), (-1.534, 0.5698, -2.947), (-2.311, 0.5873, -2.101), (-2.318, 0.5514, -2.105), (-2.325, 0.5156, -2.11), (-1.047, 0.5545, -3.508), (-2.41, 0.6242, -2.117), (-2.417, 0.5884, -2.121), (-2.424, 0.5525, -2.125), (-1.44, 0.6559, -3.574), (-2.508, 0.6612, -2.133), (-2.515, 0.6254, -2.137), (-2.522, 0.5895, -2.141), (-1.447, 2.472, 2.97), (-1.298, 3.094, 2.115), (-1.333, 3.2, 1.588), (-1.368, 3.306, 1.061), (-1.974, 2.293, 2.827), (-2.297, 2.791, 2.107), (-1.849, 2.274, 2.053), (-2.137, 2.617, 0.5035), (-3.218, 1.615, 2.665), (-3.114, 1.719, 1.759), (-3.486, 2.097, 0.3493), (-2.906, 1.928, -0.05362), (-4.994, 0.7909, 2.303), (-5.109, 1.089, 1.631), (-4.183, 1.044, -0.2999), (-3.675, 1.238, -0.6107), (-2.975, 0.6646, 4.113), (-2.705, 1.073, 3.834), (-2.067, 1.57, 3.182), (-1.492, 2.238, 2.989), (-2.959, 0.2187, 4.344), (-3.016, 0.9668, 3.948), (-2.943, 1.235, 3.751), (-2.559, 1.819, 3.469), (-3.528, 0.3965, 4.193), (-3.521, 0.592, 4.052), (-3.436, 0.9801, 3.87), (-3.27, 1.223, 3.057), (-3.839, 0.3421, 4.196), (-3.971, 0.4629, 4.09), (-4.636, 0.4495, 3.985), (-4.668, 0.5905, 3.787), (-1.562, 2.855, 0.01113), (-1.576, 2.526, -0.4687), (-1.785, 1.632, -1.024), (-0.02649, 1.725, -3.657), (-2.142, 2.31, -0.5893), (-2.377, 1.962, -1.276), (-2.219, 1.484, -1.341), (-2.591, 1.151, -4.145), (-2.721, 1.765, -1.19), (-2.64, 1.498, -1.419), (-2.558, 1.23, -1.649), (-4.426, 1.911, -5.066), (-3.46, 1.121, -1.911), (-3.099, 1.098, -1.874), (-2.897, 0.9764, -1.957), (-2.695, 0.8547, -2.041), (-3.157, 0.6439, -0.9172), (-3.399, 0.5415, 0.3681), (-3.642, 0.4392, 1.653), (-3.884, 0.3369, 2.939), (-3.765, 0.5563, -1.498), (-4.621, 0.5362, 0.1326), (-4.186, 0.4369, 1.672), (-4.206, 0.3132, 2.876), (-4.086, 0.8548, -2.307), (-5.015, 0.391, 0.004321), (-5.527, 0.4851, 1.789), (-4.528, 0.2895, 2.813), (-4.442, 0.4621, -1.591), (-5.382, 0.9187, -0.728), (-6.715, 0.4765, 1.541), (-4.85, 0.2658, 2.751), (-3.57, 0.3248, 2.997), (-3.327, 0.4271, 1.712), (-3.084, 0.5294, 0.4265), (-2.842, 0.6317, -0.8587), (-3.577, 0.2889, 2.993), (-3.334, 0.3912, 1.708), (-3.091, 0.4935, 0.4223), (-2.849, 0.5959, -0.8629), (-3.584, 0.2531, 2.989), (-3.341, 0.3554, 1.703), (-3.099, 0.4577, 0.4181), (-2.856, 0.56, -0.8671), (-3.591, 0.2172, 2.984), (-3.348, 0.3195, 1.699), (-3.106, 0.4218, 0.414), (-2.863, 0.5242, -0.8713)], [], [(25, 1, 18, 149), (24, 25, 149, 148), (23, 24, 148, 147), (22, 23, 147, 146), (0, 22, 146, 26), (149, 18, 19, 153), (148, 149, 153, 152), (147, 148, 152, 151), (146, 147, 151, 150), (26, 146, 150, 27), (153, 19, 20, 157), (152, 153, 157, 156), (151, 152, 156, 155), (150, 151, 155, 154), (27, 150, 154, 28), (157, 20, 21, 161), (156, 157, 161, 160), (155, 156, 160, 159), (154, 155, 159, 158), (28, 154, 158, 29), (161, 21, 2, 30), (160, 161, 30, 31), (159, 160, 31, 32), (158, 159, 32, 33), (29, 158, 33, 3), (49, 7, 45, 165), (48, 49, 165, 164), (47, 48, 164, 163), (46, 47, 163, 162), (4, 46, 162, 34), (165, 45, 44, 169), (164, 165, 169, 168), (163, 164, 168, 167), (162, 163, 167, 166), (34, 162, 166, 35), (169, 44, 43, 173), (168, 169, 173, 172), (167, 168, 172, 171), (166, 167, 171, 170), (35, 166, 170, 36), (173, 43, 42, 177), (172, 173, 177, 176), (171, 172, 176, 175), (170, 171, 175, 174), (36, 170, 174, 37), (177, 42, 6, 41), (176, 177, 41, 40), (175, 176, 40, 39), (174, 175, 39, 38), (37, 174, 38, 5), (57, 4, 34, 181), (56, 57, 181, 180), (55, 56, 180, 179), (54, 55, 179, 178), (0, 54, 178, 22), (181, 34, 35, 185), (180, 181, 185, 184), (179, 180, 184, 183), (178, 179, 183, 182), (22, 178, 182, 23), (185, 35, 36, 189), (184, 185, 189, 188), (183, 184, 188, 187), (182, 183, 187, 186), (23, 182, 186, 24), (189, 36, 37, 193), (188, 189, 193, 192), (187, 188, 192, 191), (186, 187, 191, 190), (24, 186, 190, 25), (193, 37, 5, 53), (192, 193, 53, 52), (191, 192, 52, 51), (190, 191, 51, 50), (25, 190, 50, 1), (54, 0, 26, 197), (55, 54, 197, 196), (56, 55, 196, 195), (57, 56, 195, 194), (4, 57, 194, 46), (197, 26, 27, 201), (196, 197, 201, 200), (195, 196, 200, 199), (194, 195, 199, 198), (46, 194, 198, 47), (201, 27, 28, 205), (200, 201, 205, 204), (199, 200, 204, 203), (198, 199, 203, 202), (47, 198, 202, 48), (205, 28, 29, 209), (204, 205, 209, 208), (203, 204, 208, 207), (202, 203, 207, 206), (48, 202, 206, 49), (209, 29, 3, 58), (208, 209, 58, 59), (207, 208, 59, 60), (206, 207, 60, 61), (49, 206, 61, 7), (53, 5, 74, 213), (52, 53, 213, 212), (51, 52, 212, 211), (50, 51, 211, 210), (1, 50, 210, 82), (213, 74, 75, 217), (212, 213, 217, 216), (211, 212, 216, 215), (210, 211, 215, 214), (82, 210, 214, 83), (217, 75, 76, 221), (216, 217, 221, 220), (215, 216, 220, 219), (214, 215, 219, 218), (83, 214, 218, 84), (221, 76, 77, 225), (220, 221, 225, 224), (219, 220, 224, 223), (218, 219, 223, 222), (84, 218, 222, 85), (225, 77, 9, 78), (224, 225, 78, 79), (223, 224, 79, 80), (222, 223, 80, 81), (85, 222, 81, 11), (41, 6, 70, 229), (40, 41, 229, 228), (39, 40, 228, 227), (38, 39, 227, 226), (5, 38, 226, 74), (229, 70, 71, 233), (228, 229, 233, 232), (227, 228, 232, 231), (226, 227, 231, 230), (74, 226, 230, 75), (233, 71, 72, 237), (232, 233, 237, 236), (231, 232, 236, 235), (230, 231, 235, 234), (75, 230, 234, 76), (237, 72, 73, 241), (236, 237, 241, 240), (235, 236, 240, 239), (234, 235, 239, 238), (76, 234, 238, 77), (241, 73, 8, 86), (240, 241, 86, 87), (239, 240, 87, 88), (238, 239, 88, 89), (77, 238, 89, 9), (18, 1, 82, 245), (19, 18, 245, 244), (20, 19, 244, 243), (21, 20, 243, 242), (2, 21, 242, 62), (245, 82, 83, 249), (244, 245, 249, 248), (243, 244, 248, 247), (242, 243, 247, 246), (62, 242, 246, 63), (249, 83, 84, 253), (248, 249, 253, 252), (247, 248, 252, 251), (246, 247, 251, 250), (63, 246, 250, 64), (253, 84, 85, 257), (252, 253, 257, 256), (251, 252, 256, 255), (250, 251, 255, 254), (64, 250, 254, 65), (257, 85, 11, 93), (256, 257, 93, 92), (255, 256, 92, 91), (254, 255, 91, 90), (65, 254, 90, 10), (78, 9, 89, 261), (79, 78, 261, 260), (80, 79, 260, 259), (81, 80, 259, 258), (11, 81, 258, 93), (261, 89, 88, 265), (260, 261, 265, 264), (259, 260, 264, 263), (258, 259, 263, 262), (93, 258, 262, 92), (265, 88, 87, 269), (264, 265, 269, 268), (263, 264, 268, 267), (262, 263, 267, 266), (92, 262, 266, 91), (269, 87, 86, 273), (268, 269, 273, 272), (267, 268, 272, 271), (266, 267, 271, 270), (91, 266, 270, 90), (273, 86, 8, 66), (272, 273, 66, 67), (271, 272, 67, 68), (270, 271, 68, 69), (90, 270, 69, 10), (70, 6, 94, 277), (71, 70, 277, 276), (72, 71, 276, 275), (73, 72, 275, 274), (8, 73, 274, 102), (277, 94, 95, 281), (276, 277, 281, 280), (275, 276, 280, 279), (274, 275, 279, 278), (102, 274, 278, 103), (281, 95, 96, 285), (280, 281, 285, 284), (279, 280, 284, 283), (278, 279, 283, 282), (103, 278, 282, 104), (285, 96, 97, 289), (284, 285, 289, 288), (283, 284, 288, 287), (282, 283, 287, 286), (104, 282, 286, 105), (289, 97, 15, 101), (288, 289, 101, 100), (287, 288, 100, 99), (286, 287, 99, 98), (105, 286, 98, 13), (66, 8, 102, 293), (67, 66, 293, 292), (68, 67, 292, 291), (69, 68, 291, 290), (10, 69, 290, 110), (293, 102, 103, 297), (292, 293, 297, 296), (291, 292, 296, 295), (290, 291, 295, 294), (110, 290, 294, 111), (297, 103, 104, 301), (296, 297, 301, 300), (295, 296, 300, 299), (294, 295, 299, 298), (111, 294, 298, 112), (301, 104, 105, 305), (300, 301, 305, 304), (299, 300, 304, 303), (298, 299, 303, 302), (112, 298, 302, 113), (305, 105, 13, 109), (304, 305, 109, 108), (303, 304, 108, 107), (302, 303, 107, 106), (113, 302, 106, 12), (65, 10, 110, 309), (64, 65, 309, 308), (63, 64, 308, 307), (62, 63, 307, 306), (2, 62, 306, 118), (309, 110, 111, 313), (308, 309, 313, 312), (307, 308, 312, 311), (306, 307, 311, 310), (118, 306, 310, 119), (313, 111, 112, 317), (312, 313, 317, 316), (311, 312, 316, 315), (310, 311, 315, 314), (119, 310, 314, 120), (317, 112, 113, 321), (316, 317, 321, 320), (315, 316, 320, 319), (314, 315, 319, 318), (120, 314, 318, 121), (321, 113, 12, 114), (320, 321, 114, 115), (319, 320, 115, 116), (318, 319, 116, 117), (121, 318, 117, 17), (58, 3, 122, 325), (59, 58, 325, 324), (60, 59, 324, 323), (61, 60, 323, 322), (7, 61, 322, 130), (325, 122, 123, 329), (324, 325, 329, 328), (323, 324, 328, 327), (322, 323, 327, 326), (130, 322, 326, 131), (329, 123, 124, 333), (328, 329, 333, 332), (327, 328, 332, 331), (326, 327, 331, 330), (131, 326, 330, 132), (333, 124, 125, 337), (332, 333, 337, 336), (331, 332, 336, 335), (330, 331, 335, 334), (132, 330, 334, 133), (337, 125, 16, 129), (336, 337, 129, 128), (335, 336, 128, 127), (334, 335, 127, 126), (133, 334, 126, 14), (45, 7, 130, 341), (44, 45, 341, 340), (43, 44, 340, 339), (42, 43, 339, 338), (6, 42, 338, 94), (341, 130, 131, 345), (340, 341, 345, 344), (339, 340, 344, 343), (338, 339, 343, 342), (94, 338, 342, 95), (345, 131, 132, 349), (344, 345, 349, 348), (343, 344, 348, 347), (342, 343, 347, 346), (95, 342, 346, 96), (349, 132, 133, 353), (348, 349, 353, 352), (347, 348, 352, 351), (346, 347, 351, 350), (96, 346, 350, 97), (353, 133, 14, 134), (352, 353, 134, 135), (351, 352, 135, 136), (350, 351, 136, 137), (97, 350, 137, 15), (30, 2, 118, 357), (31, 30, 357, 356), (32, 31, 356, 355), (33, 32, 355, 354), (3, 33, 354, 122), (357, 118, 119, 361), (356, 357, 361, 360), (355, 356, 360, 359), (354, 355, 359, 358), (122, 354, 358, 123), (361, 119, 120, 365), (360, 361, 365, 364), (359, 360, 364, 363), (358, 359, 363, 362), (123, 358, 362, 124), (365, 120, 121, 369), (364, 365, 369, 368), (363, 364, 368, 367), (362, 363, 367, 366), (124, 362, 366, 125), (369, 121, 17, 141), (368, 369, 141, 140), (367, 368, 140, 139), (366, 367, 139, 138), (125, 366, 138, 16), (142, 15, 137, 373), (143, 142, 373, 372), (144, 143, 372, 371), (145, 144, 371, 370), (17, 145, 370, 141), (373, 137, 136, 377), (372, 373, 377, 376), (371, 372, 376, 375), (370, 371, 375, 374), (141, 370, 374, 140), (377, 136, 135, 381), (376, 377, 381, 380), (375, 376, 380, 379), (374, 375, 379, 378), (140, 374, 378, 139), (381, 135, 134, 385), (380, 381, 385, 384), (379, 380, 384, 383), (378, 379, 383, 382), (139, 378, 382, 138), (385, 134, 14, 126), (384, 385, 126, 127), (383, 384, 127, 128), (382, 383, 128, 129), (138, 382, 129, 16), (145, 17, 117, 389), (144, 145, 389, 388), (143, 144, 388, 387), (142, 143, 387, 386), (15, 142, 386, 101), (389, 117, 116, 393), (388, 389, 393, 392), (387, 388, 392, 391), (386, 387, 391, 390), (101, 386, 390, 100), (393, 116, 115, 397), (392, 393, 397, 396), (391, 392, 396, 395), (390, 391, 395, 394), (100, 390, 394, 99), (397, 115, 114, 401), (396, 397, 401, 400), (395, 396, 400, 399), (394, 395, 399, 398), (99, 394, 398, 98), (401, 114, 12, 106), (400, 401, 106, 107), (399, 400, 107, 108), (398, 399, 108, 109), (98, 398, 109, 13)])
me_cube_727.polygons.foreach_set('use_smooth', [True] * 400)
_k = {(1, 18): 0.08235, (18, 19): 0.08235, (19, 20): 0.08235, (20, 21): 0.08235, (2, 21): 0.08235, (0, 22): 0.08235, (22, 23): 0.08235, (23, 24): 0.08235, (24, 25): 0.08235, (1, 25): 0.08235, (0, 26): 0.08235, (26, 27): 0.08235, (27, 28): 0.08235, (28, 29): 0.08235, (3, 29): 0.08235, (2, 30): 0.08235, (30, 31): 0.08235, (31, 32): 0.08235, (32, 33): 0.08235, (3, 33): 0.08235, (4, 34): 0.08235, (34, 35): 0.08235, (35, 36): 0.08235, (36, 37): 0.08235, (5, 37): 0.08235, (5, 38): 0.08235, (38, 39): 0.08235, (39, 40): 0.08235, (40, 41): 0.08235, (6, 41): 0.08235, (6, 42): 0.08235, (42, 43): 0.08235, (43, 44): 0.08235, (44, 45): 0.08235, (7, 45): 0.08235, (4, 46): 0.08235, (46, 47): 0.08235, (47, 48): 0.08235, (48, 49): 0.08235, (7, 49): 0.08235, (1, 50): 0.08235, (50, 51): 0.08235, (51, 52): 0.08235, (52, 53): 0.08235, (5, 53): 0.08235, (0, 54): 0.08235, (54, 55): 0.08235, (55, 56): 0.08235, (56, 57): 0.08235, (4, 57): 0.08235, (3, 58): 0.08235, (58, 59): 0.08235, (59, 60): 0.08235, (60, 61): 0.08235, (7, 61): 0.08235, (2, 62): 0.08235, (62, 63): 0.08235, (63, 64): 0.08235, (64, 65): 0.08235, (10, 65): 0.08235, (8, 66): 0.08235, (66, 67): 0.08235, (67, 68): 0.08235, (68, 69): 0.08235, (10, 69): 0.08235, (6, 70): 0.08235, (70, 71): 0.08235, (71, 72): 0.08235, (72, 73): 0.08235, (8, 73): 0.08235, (5, 74): 0.08235, (74, 75): 0.08235, (75, 76): 0.08235, (76, 77): 0.08235, (9, 77): 0.08235, (9, 78): 0.08235, (78, 79): 0.08235, (79, 80): 0.08235, (80, 81): 0.08235, (11, 81): 0.08235, (1, 82): 0.08235, (82, 83): 0.08235, (83, 84): 0.08235, (84, 85): 0.08235, (11, 85): 0.08235, (8, 86): 0.08235, (86, 87): 0.08235, (87, 88): 0.08235, (88, 89): 0.08235, (9, 89): 0.08235, (10, 90): 0.08235, (90, 91): 0.08235, (91, 92): 0.08235, (92, 93): 0.08235, (11, 93): 0.08235, (6, 94): 0.08235, (94, 95): 0.08235, (95, 96): 0.08235, (96, 97): 0.08235, (15, 97): 0.08235, (13, 98): 0.08235, (98, 99): 0.08235, (99, 100): 0.08235, (100, 101): 0.08235, (15, 101): 0.08235, (8, 102): 0.08235, (102, 103): 0.08235, (103, 104): 0.08235, (104, 105): 0.08235, (13, 105): 0.08235, (12, 106): 0.08235, (106, 107): 0.08235, (107, 108): 0.08235, (108, 109): 0.08235, (13, 109): 0.08235, (10, 110): 0.08235, (110, 111): 0.08235, (111, 112): 0.08235, (112, 113): 0.08235, (12, 113): 0.08235, (12, 114): 0.08235, (114, 115): 0.08235, (115, 116): 0.08235, (116, 117): 0.08235, (17, 117): 0.08235, (2, 118): 0.08235, (118, 119): 0.08235, (119, 120): 0.08235, (120, 121): 0.08235, (17, 121): 0.08235, (3, 122): 0.08235, (122, 123): 0.08235, (123, 124): 0.08235, (124, 125): 0.08235, (16, 125): 0.08235, (14, 126): 0.08235, (126, 127): 0.08235, (127, 128): 0.08235, (128, 129): 0.08235, (16, 129): 0.08235, (7, 130): 0.08235, (130, 131): 0.08235, (131, 132): 0.08235, (132, 133): 0.08235, (14, 133): 0.08235, (14, 134): 0.08235, (134, 135): 0.08235, (135, 136): 0.08235, (136, 137): 0.08235, (15, 137): 0.08235, (16, 138): 0.08235, (138, 139): 0.08235, (139, 140): 0.08235, (140, 141): 0.08235, (17, 141): 0.08235, (15, 142): 0.08235, (142, 143): 0.08235, (143, 144): 0.08235, (144, 145): 0.08235, (17, 145): 0.08235}
me_cube_727.attributes.new('crease_edge', 'FLOAT', 'EDGE').data.foreach_set('value', [_k.get((min(e.vertices), max(e.vertices)), 0.0) for e in me_cube_727.edges])
me_cube_727.materials.append(mat_material_001)
me_cube_727.use_remesh_preserve_volume = False
me_cube_727.use_remesh_preserve_attributes = False
me_cube_727.use_mirror_vertex_groups = False
me_cube_727.update()
me_sphere = bpy.data.meshes.new('Sphere')
me_sphere.from_pydata([(-1.333e-06, 1.25e-06, 31.62), (-22.88, 16.62, 14.14), (8.74, 26.9, 14.14), (28.28, 4.856e-07, 14.14), (-8.74, 26.9, -14.14), (22.88, 16.62, -14.14), (-28.28, -7.508e-07, -14.14), (1.432e-06, -1.515e-06, -31.62), (-13.45, 9.772, 26.9), (5.137, 15.81, 26.9), (-8.313, 25.58, 16.63), (-26.9, 5.941e-07, 16.63), (16.63, 1.043e-06, 26.9), (21.76, 15.81, 16.63), (-30.08, 9.772, -1.941e-06), (-18.59, 25.58, -2.13e-06), (4.973e-08, 31.62, -1.581e-06), (18.59, 25.58, -5.047e-07), (30.08, 9.772, 6.886e-07), (-21.76, 15.81, -16.63), (8.313, 25.58, -16.63), (26.9, -8.593e-07, -16.63), (-16.63, -1.308e-06, -26.9), (-5.137, 15.81, -26.9), (13.45, 9.772, -26.9), (-24.33, 17.68, -2.035e-06), (-20.73, 21.1, 7.071), (-21.46, 21.63, -2.082e-06), (-19.66, 23.34, 3.536), (-22.53, 19.39, 3.536), (-22.9, 19.65, -2.059e-06), (-20.02, 23.61, -2.106e-06), (-20.2, 22.22, 5.303), (-19.12, 24.46, 1.768), (-21.63, 20.25, 5.303), (-23.43, 18.53, 1.768), (-20.56, 22.49, 1.768), (-21.1, 21.37, 3.536), (-22.0, 20.51, 1.768), (-22.18, 20.64, -2.071e-06), (-20.74, 22.62, -2.094e-06), (-19.93, 22.78, 4.419), (-19.39, 23.9, 2.652), (-22.08, 19.82, 4.419), (-22.98, 18.96, 2.652), (-21.01, 22.06, 0.8839), (-20.11, 22.92, 2.652), (-21.82, 20.38, 3.536), (-20.38, 22.36, 3.536), (-21.73, 21.07, 0.8839), (-22.26, 19.95, 2.652), (-20.29, 23.05, 0.8839), (-19.57, 24.04, 0.8839), (-19.84, 23.48, 1.768), (-20.83, 21.93, 2.652), (-21.55, 20.94, 2.652), (-21.28, 21.5, 1.768), (-23.16, 19.09, 0.8839), (-22.45, 20.08, 0.8839), (-22.71, 19.52, 1.768), (-21.37, 20.81, 4.419), (-20.65, 21.8, 4.419), (-20.92, 21.24, 5.303), (-6.725, 4.886, 29.26), (-18.17, 13.2, 20.52), (2.569, 7.906, 29.26), (6.939, 21.36, 20.52), (0.2137, 26.24, 15.38), (-15.6, 21.1, 15.38), (-24.89, 8.312, 15.38), (-29.18, 4.886, -7.071), (-26.48, 13.2, 7.071), (-13.66, 26.24, -7.071), (4.37, 29.26, 7.071), (-4.37, 29.26, -7.071), (13.66, 26.24, 7.071), (20.73, 21.1, -7.071), (-25.02, 7.906, -15.38), (-15.25, 21.36, -15.38), (-0.2137, 26.24, -15.38), (15.6, 21.1, -15.38), (-22.45, -1.03e-06, -20.52), (-8.313, -1.412e-06, -29.26), (-6.939, 21.36, -20.52), (-2.569, 7.906, -29.26), (18.17, 13.2, -20.52), (6.725, 4.886, -29.26), (-10.88, 17.68, 21.76), (-4.156, 12.79, 26.9), (-1.588, 20.7, 21.76), (-20.17, 4.886, 21.76), (-28.49, 4.886, 8.313), (-4.156, 28.6, 8.313), (-13.45, 25.58, 8.313), (-9.294, 28.6, -1.855e-06), (-25.92, 12.79, -8.313), (-20.17, 20.7, -8.313), (4.156, 28.6, -8.313), (9.294, 28.6, -1.043e-06), (13.45, 25.58, -8.313), (-13.45, 15.81, -21.76), (-19.19, 7.906, -21.76), (-10.88, 7.906, -26.9), (10.88, 17.68, -21.76), (1.588, 20.7, -21.76), (4.156, 12.79, -26.9), (-19.08, 24.81, 0.4419)], [], [(9, 13, 12), (3, 12, 13), (18, 3, 13), (13, 17, 18), (21, 18, 5), (30, 25, 19), (26, 32, 10), (25, 35, 1), (34, 26, 1), (31, 40, 19), (40, 27, 19), (27, 39, 19), (39, 30, 19), (32, 41, 10), (41, 28, 10), (28, 42, 10), (42, 33, 10), (51, 36, 45), (45, 40, 51), (31, 51, 40), (40, 45, 27), (51, 31, 52), (52, 53, 51), (36, 51, 53), (53, 52, 33), (42, 28, 46), (46, 53, 42), (33, 42, 53), (53, 46, 36), (54, 36, 46), (46, 48, 54), (37, 54, 48), (48, 46, 28), (54, 37, 55), (55, 56, 54), (36, 54, 56), (56, 55, 38), (49, 27, 45), (45, 56, 49), (38, 49, 56), (56, 45, 36), (50, 38, 55), (55, 47, 50), (29, 50, 47), (47, 55, 37), (30, 57, 25), (57, 35, 25), (57, 30, 58), (58, 59, 57), (35, 57, 59), (59, 58, 38), (50, 29, 44), (44, 59, 50), (38, 50, 59), (59, 44, 35), (49, 38, 58), (58, 39, 49), (27, 49, 39), (39, 58, 30), (60, 34, 43), (43, 47, 60), (37, 60, 47), (47, 43, 29), (60, 37, 61), (61, 62, 60), (34, 60, 62), (62, 61, 32), (34, 62, 26), (62, 32, 26), (41, 32, 61), (61, 48, 41), (28, 41, 48), (48, 61, 37), (35, 44, 1), (44, 29, 1), (29, 43, 1), (43, 34, 1), (68, 10, 87), (87, 64, 68), (1, 68, 64), (64, 87, 8), (88, 8, 87), (87, 89, 88), (9, 88, 89), (89, 87, 10), (67, 2, 66), (66, 89, 67), (10, 67, 89), (89, 66, 9), (88, 9, 65), (65, 63, 88), (8, 88, 63), (65, 0, 63), (90, 11, 69), (69, 64, 90), (8, 90, 64), (64, 69, 1), (9, 66, 13), (66, 2, 13), (0, 65, 12), (65, 9, 12), (91, 14, 71), (71, 69, 91), (11, 91, 69), (69, 71, 1), (92, 16, 73), (73, 67, 92), (10, 92, 67), (67, 73, 2), (92, 10, 93), (93, 94, 92), (16, 92, 94), (94, 93, 15), (72, 4, 74), (74, 94, 72), (15, 72, 94), (94, 74, 16), (17, 76, 18), (76, 5, 18), (2, 75, 13), (75, 17, 13), (77, 19, 95), (95, 70, 77), (6, 77, 70), (70, 95, 14), (78, 4, 72), (72, 96, 78), (19, 78, 96), (96, 72, 15), (79, 20, 97), (97, 74, 79), (4, 79, 74), (74, 97, 16), (98, 16, 97), (97, 99, 98), (17, 98, 99), (99, 97, 20), (80, 5, 76), (76, 99, 80), (20, 80, 99), (99, 76, 17), (98, 17, 75), (75, 73, 98), (16, 98, 73), (73, 75, 2), (100, 23, 83), (83, 78, 100), (19, 100, 78), (78, 83, 4), (100, 19, 101), (101, 102, 100), (23, 100, 102), (102, 101, 22), (82, 7, 84), (84, 102, 82), (22, 82, 102), (102, 84, 23), (81, 22, 101), (101, 77, 81), (6, 81, 77), (77, 101, 19), (103, 24, 85), (85, 80, 103), (20, 103, 80), (80, 85, 5), (103, 20, 104), (104, 105, 103), (24, 103, 105), (105, 104, 23), (84, 7, 86), (86, 105, 84), (23, 84, 105), (105, 86, 24), (83, 23, 104), (104, 79, 83), (4, 83, 79), (79, 104, 20), (5, 85, 21), (85, 24, 21), (14, 95, 25), (95, 19, 25), (1, 71, 25), (71, 14, 25), (10, 68, 26), (68, 1, 26), (19, 96, 31), (96, 15, 31), (15, 93, 33), (93, 10, 33), (52, 106, 33), (106, 15, 33), (15, 106, 31), (106, 52, 31)])
me_sphere.use_remesh_preserve_volume = False
me_sphere.use_remesh_preserve_attributes = False
me_sphere.use_mirror_vertex_groups = False
me_sphere.update()
me_plane = bpy.data.meshes.new('Plane')
me_plane.from_pydata([(4.25, 4.06, 0.0), (4.25, -4.25, 0.0), (-4.06, -4.25, 0.0), (-4.06, 4.06, 0.0)], [], [(0, 3, 2, 1)])
me_plane.materials.append(mat_transparent)
me_plane.use_remesh_preserve_volume = False
me_plane.use_remesh_preserve_attributes = False
me_plane.use_mirror_vertex_groups = False
me_plane.update()

# ---- objects
ob_cube = bpy.data.objects.new('Cube', me_cube_020)
ob_plane_001 = bpy.data.objects.new('Plane.001', me_plane_093)
ob_cube_002 = bpy.data.objects.new('Cube.002', me_cube)
ob_cube_555 = bpy.data.objects.new('Cube.555', me_cube_025)
ob_cube_556 = bpy.data.objects.new('Cube.556', me_cube_727)
ob_camera = bpy.data.objects.new('Camera', cam_camera_001)
ob_sphere = bpy.data.objects.new('Sphere', me_sphere)
ob_lamp_001 = bpy.data.objects.new('Lamp.001', light_lamp)
ob_plane = bpy.data.objects.new('Plane', me_plane)

# ---- transforms, parenting, visibility, modifiers, constraints
ob_cube.location = (5.267, 9.759, 0.8495)
ob_cube.rotation_euler = (0.8447, 0.1218, -12.75)
ob_cube.scale = (0.5239, 0.5239, 0.5239)
ob_cube.lock_rotations_4d = False
ob_cube.empty_display_type = 'ARROWS'
ob_cube.color = (0.0, 0.0, 0.0, 1.0)
ob_cube.lineart.crease_threshold = 0.0
ob_plane_001.location = (-2.505, -0.1053, 0.04984)
ob_plane_001.rotation_euler = (-6.361e-19, 1.455e-11, -12.57)
ob_plane_001.scale = (0.5026, 0.5026, 0.5026)
ob_plane_001.lock_rotations_4d = False
ob_plane_001.empty_display_type = 'ARROWS'
ob_plane_001.color = (0.0, 0.0, 0.0, 1.0)
ob_plane_001.lineart.crease_threshold = 0.0
ob_cube_002.location = (-1.178, 11.78, 0.9323)
ob_cube_002.rotation_euler = (0.0, 0.0, -21.99)
ob_cube_002.scale = (0.5782, 0.5782, 0.5782)
ob_cube_002.lock_rotations_4d = False
ob_cube_002.empty_display_type = 'ARROWS'
ob_cube_002.lineart.crease_threshold = 0.0
ob_cube_555.location = (-1.979, 2.05, 0.2596)
ob_cube_555.rotation_euler = (1.461, -0.1448, -28.14)
ob_cube_555.scale = (0.7162, 0.4006, 0.3921)
ob_cube_555.lock_rotations_4d = False
ob_cube_555.empty_display_type = 'ARROWS'
ob_cube_555.color = (0.0, 0.0, 0.0, 1.0)
ob_cube_555.lineart.crease_threshold = 0.0
_m = ob_cube_555.modifiers.new('Subsurf', 'SUBSURF')
_m.uv_smooth = 'PRESERVE_CORNERS'
_m.quality = 2
_m.levels = 3
_m.show_only_control_edges = False
ob_cube_556.location = (-1.991, -2.081, 0.3424)
ob_cube_556.rotation_euler = (1.618, -0.1045, -28.38)
ob_cube_556.scale = (0.7754, 0.41, -0.3839)
ob_cube_556.lock_rotations_4d = False
ob_cube_556.empty_display_type = 'ARROWS'
ob_cube_556.color = (0.0, 0.0, 0.0, 1.0)
ob_cube_556.lineart.crease_threshold = 0.0
_m = ob_cube_556.modifiers.new('Subsurf', 'SUBSURF')
_m.uv_smooth = 'PRESERVE_CORNERS'
_m.quality = 2
_m.levels = 3
_m.show_only_control_edges = False
ob_camera.location = (10.0, -10.0, 11.6)
ob_camera.rotation_euler = (1.047, 0.0, 0.7854)
ob_camera.lock_rotations_4d = False
ob_camera.empty_display_type = 'ARROWS'
ob_camera.color = (0.0, 0.0, 0.0, 1.0)
ob_camera.lineart.crease_threshold = 0.0
ob_sphere.location = (-0.02993, 0.1261, 0.07312)
ob_sphere.rotation_euler = (1.571, -0.0, 1.571)
ob_sphere.lock_rotations_4d = False
ob_sphere.empty_display_type = 'ARROWS'
ob_sphere.color = (0.0, 0.0, 0.0, 1.0)
ob_sphere.show_instancer_for_render = False
ob_sphere.instance_type = 'VERTS'
ob_sphere.use_instance_vertices_rotation = True
ob_sphere.lineart.crease_threshold = 0.0
ob_lamp_001.parent = ob_sphere
ob_lamp_001.matrix_parent_inverse = Matrix(((-4.371e-08, 1.0, -2.118e-22, -0.1261), (4.371e-08, 1.911e-15, 1.0, -0.07312), (1.0, 4.371e-08, -4.371e-08, 0.02993), (0.0, 0.0, 0.0, 1.0)))
ob_lamp_001.location = (-0.02993, 0.1261, 0.07312)
ob_lamp_001.rotation_euler = (1.571, -0.0, 1.571)
ob_lamp_001.lock_rotations_4d = False
ob_lamp_001.empty_display_type = 'ARROWS'
ob_lamp_001.color = (0.0, 0.0, 0.0, 1.0)
ob_lamp_001.lineart.crease_threshold = 0.0
ob_plane.location = (0.0003072, 0.0003849, 0.0001214)
ob_plane.lock_rotations_4d = False
ob_plane.empty_display_type = 'ARROWS'
ob_plane.color = (0.0, 0.0, 0.0, 1.0)
ob_plane.lineart.crease_threshold = 0.0

# ---- collection membership
col_collection_1.objects.link(ob_cube)
col_collection_1.objects.link(ob_plane_001)
col_collection_1.objects.link(ob_cube_002)
col_collection_1.objects.link(ob_cube_555)
col_collection_1.objects.link(ob_cube_556)
col_collection_2.objects.link(ob_camera)
col_collection_3.objects.link(ob_sphere)
col_collection_3.objects.link(ob_lamp_001)
col_collection_4.objects.link(ob_plane)

# ---- scene / render settings (as saved in the file)
scene.camera = ob_camera
scene.frame_start = 1; scene.frame_end = 250; scene.frame_set(3)
scene.render.engine = 'BLENDER_EEVEE_NEXT'
scene.render.image_settings.color_mode = 'RGB'
scene.render.image_settings.compression = 90
scene.render.resolution_x = 28
scene.render.resolution_y = 28
scene.render.pixel_aspect_x = 100.0
scene.render.pixel_aspect_y = 100.0
scene.render.fps = 25
scene.render.dither_intensity = 0.0
scene.render.use_compositing = False
scene.render.use_sequencer = False
scene.render.bake_margin = 2
scene.render.bake_bias = 0.0
scene.render.use_stamp_time = False
scene.render.use_stamp_date = False
scene.render.use_stamp_frame = False
scene.render.use_stamp_camera = False
scene.render.use_stamp_scene = False
scene.render.use_stamp_filename = False
scene.render.use_stamp_render_time = False
scene.render.stamp_font_size = 0
scene.cycles.use_denoising = False
scene.cycles.samples = 10
scene.cycles.sampling_pattern = 'TABULATED_SOBOL'
scene.cycles.light_sampling_threshold = 0.0
scene.cycles.use_adaptive_sampling = False
scene.cycles.use_light_tree = False
scene.cycles.blur_glossy = 0.0
scene.cycles.volume_bounces = 1
scene.cycles.pixel_filter_type = 'GAUSSIAN'
scene.cycles.sample_clamp_indirect = 0.0
scene.view_settings.view_transform = 'Raw'
bpy.context.view_layer.update()
